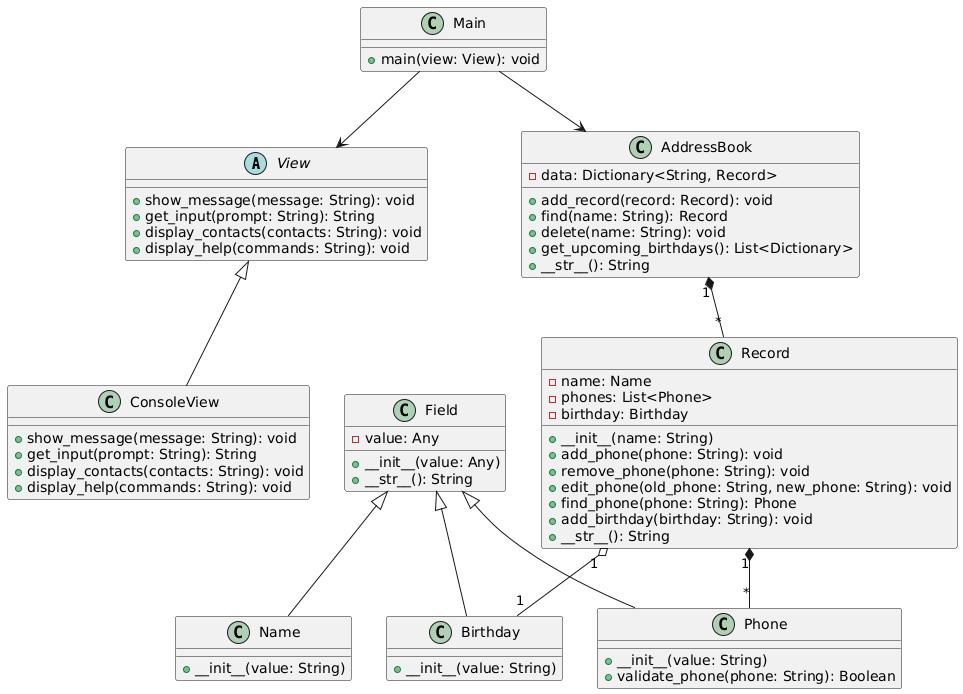

The diagram above was rendered by PlantUML. Its source (embedded in the PNG):
@startuml
' Абстрактний базовий клас для користувальницьких уявлень
abstract class View {
    +show_message(message: String): void
    +get_input(prompt: String): String
    +display_contacts(contacts: String): void
    +display_help(commands: String): void
}

' Конкретна реалізація консольного інтерфейсу
class ConsoleView {
    +show_message(message: String): void
    +get_input(prompt: String): String
    +display_contacts(contacts: String): void
    +display_help(commands: String): void
}

View <|-- ConsoleView

' Базовий клас для всіх полів
class Field {
    -value: Any
    +__init__(value: Any)
    +__str__(): String
}

' Клас для імені
class Name {
    +__init__(value: String)
}

Field <|-- Name

' Клас для телефону
class Phone {
    +__init__(value: String)
    +validate_phone(phone: String): Boolean
}

Field <|-- Phone

' Клас для дня народження
class Birthday {
    +__init__(value: String)
}

Field <|-- Birthday

' Клас для запису контакту
class Record {
    -name: Name
    -phones: List<Phone>
    -birthday: Birthday
    +__init__(name: String)
    +add_phone(phone: String): void
    +remove_phone(phone: String): void
    +edit_phone(old_phone: String, new_phone: String): void
    +find_phone(phone: String): Phone
    +add_birthday(birthday: String): void
    +__str__(): String
}

' Клас для адресної книги
class AddressBook {
    -data: Dictionary<String, Record>
    +add_record(record: Record): void
    +find(name: String): Record
    +delete(name: String): void
    +get_upcoming_birthdays(): List<Dictionary>
    +__str__(): String
}

Record "1" *-- "*" Phone
Record "1" o-- "1" Birthday
AddressBook "1" *-- "*" Record

' Стартова точка програми
class Main {
    +main(view: View): void
}

Main --> View
Main --> AddressBook
@enduml